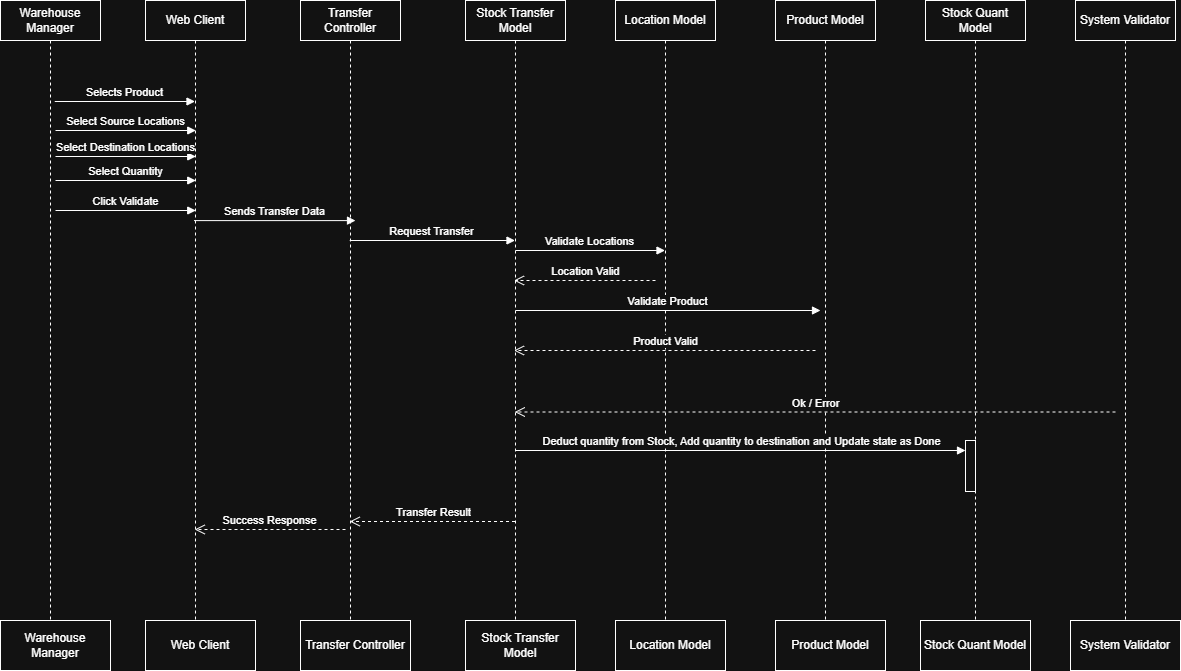

The diagram above was exported from draw.io. Its source (the exported page's mxGraphModel, read from the mxfile embedded in the PNG):
<mxGraphModel dx="1572" dy="1032" grid="1" gridSize="10" guides="1" tooltips="1" connect="1" arrows="1" fold="1" page="1" pageScale="1" pageWidth="850" pageHeight="1100" math="0" shadow="0">
  <root>
    <mxCell id="0" />
    <mxCell id="1" parent="0" />
    <mxCell id="akOLvgT12JLhZIqTuESH-1" value="Web Client" style="shape=umlLifeline;perimeter=lifelinePerimeter;whiteSpace=wrap;html=1;container=1;dropTarget=0;collapsible=0;recursiveResize=0;outlineConnect=0;portConstraint=eastwest;newEdgeStyle={&quot;edgeStyle&quot;:&quot;elbowEdgeStyle&quot;,&quot;elbow&quot;:&quot;vertical&quot;,&quot;curved&quot;:0,&quot;rounded&quot;:0};" parent="1" vertex="1">
      <mxGeometry x="470" y="700" width="100" height="620" as="geometry" />
    </mxCell>
    <mxCell id="akOLvgT12JLhZIqTuESH-4" value="Transfer Controller" style="shape=umlLifeline;perimeter=lifelinePerimeter;whiteSpace=wrap;html=1;container=1;dropTarget=0;collapsible=0;recursiveResize=0;outlineConnect=0;portConstraint=eastwest;newEdgeStyle={&quot;edgeStyle&quot;:&quot;elbowEdgeStyle&quot;,&quot;elbow&quot;:&quot;vertical&quot;,&quot;curved&quot;:0,&quot;rounded&quot;:0};" parent="1" vertex="1">
      <mxGeometry x="625" y="700" width="100" height="620" as="geometry" />
    </mxCell>
    <mxCell id="akOLvgT12JLhZIqTuESH-7" value="Stock Transfer Model" style="shape=umlLifeline;perimeter=lifelinePerimeter;whiteSpace=wrap;html=1;container=1;dropTarget=0;collapsible=0;recursiveResize=0;outlineConnect=0;portConstraint=eastwest;newEdgeStyle={&quot;edgeStyle&quot;:&quot;elbowEdgeStyle&quot;,&quot;elbow&quot;:&quot;vertical&quot;,&quot;curved&quot;:0,&quot;rounded&quot;:0};" parent="1" vertex="1">
      <mxGeometry x="790" y="700" width="100" height="620" as="geometry" />
    </mxCell>
    <mxCell id="akOLvgT12JLhZIqTuESH-14" value="Location Model" style="shape=umlLifeline;perimeter=lifelinePerimeter;whiteSpace=wrap;html=1;container=1;dropTarget=0;collapsible=0;recursiveResize=0;outlineConnect=0;portConstraint=eastwest;newEdgeStyle={&quot;edgeStyle&quot;:&quot;elbowEdgeStyle&quot;,&quot;elbow&quot;:&quot;vertical&quot;,&quot;curved&quot;:0,&quot;rounded&quot;:0};" parent="1" vertex="1">
      <mxGeometry x="940" y="700" width="100" height="620" as="geometry" />
    </mxCell>
    <mxCell id="akOLvgT12JLhZIqTuESH-16" value="Stock Quant Model" style="shape=umlLifeline;perimeter=lifelinePerimeter;whiteSpace=wrap;html=1;container=1;dropTarget=0;collapsible=0;recursiveResize=0;outlineConnect=0;portConstraint=eastwest;newEdgeStyle={&quot;edgeStyle&quot;:&quot;elbowEdgeStyle&quot;,&quot;elbow&quot;:&quot;vertical&quot;,&quot;curved&quot;:0,&quot;rounded&quot;:0};" parent="1" vertex="1">
      <mxGeometry x="1250" y="700" width="100" height="620" as="geometry" />
    </mxCell>
    <mxCell id="akOLvgT12JLhZIqTuESH-17" value="" style="html=1;points=[[0,0,0,0,5],[0,1,0,0,-5],[1,0,0,0,5],[1,1,0,0,-5]];perimeter=orthogonalPerimeter;outlineConnect=0;targetShapes=umlLifeline;portConstraint=eastwest;newEdgeStyle={&quot;curved&quot;:0,&quot;rounded&quot;:0};" parent="akOLvgT12JLhZIqTuESH-16" vertex="1">
      <mxGeometry x="40" y="440" width="10" height="51" as="geometry" />
    </mxCell>
    <mxCell id="akOLvgT12JLhZIqTuESH-18" value="System Validator" style="shape=umlLifeline;perimeter=lifelinePerimeter;whiteSpace=wrap;html=1;container=1;dropTarget=0;collapsible=0;recursiveResize=0;outlineConnect=0;portConstraint=eastwest;newEdgeStyle={&quot;edgeStyle&quot;:&quot;elbowEdgeStyle&quot;,&quot;elbow&quot;:&quot;vertical&quot;,&quot;curved&quot;:0,&quot;rounded&quot;:0};" parent="1" vertex="1">
      <mxGeometry x="1400" y="700" width="100" height="620" as="geometry" />
    </mxCell>
    <mxCell id="akOLvgT12JLhZIqTuESH-22" value="Selects Product" style="html=1;verticalAlign=bottom;endArrow=block;curved=0;rounded=0;" parent="1" edge="1">
      <mxGeometry width="80" relative="1" as="geometry">
        <mxPoint x="379.25" y="801" as="sourcePoint" />
        <mxPoint x="519.5" y="801" as="targetPoint" />
      </mxGeometry>
    </mxCell>
    <mxCell id="akOLvgT12JLhZIqTuESH-23" value="Select Source Locations" style="html=1;verticalAlign=bottom;endArrow=block;curved=0;rounded=0;" parent="1" edge="1">
      <mxGeometry width="80" relative="1" as="geometry">
        <mxPoint x="380" y="830" as="sourcePoint" />
        <mxPoint x="520.25" y="830" as="targetPoint" />
      </mxGeometry>
    </mxCell>
    <mxCell id="akOLvgT12JLhZIqTuESH-24" value="Select Quantity" style="html=1;verticalAlign=bottom;endArrow=block;curved=0;rounded=0;" parent="1" edge="1">
      <mxGeometry width="80" relative="1" as="geometry">
        <mxPoint x="380" y="880" as="sourcePoint" />
        <mxPoint x="520.25" y="880" as="targetPoint" />
      </mxGeometry>
    </mxCell>
    <mxCell id="akOLvgT12JLhZIqTuESH-25" value="Click Validate" style="html=1;verticalAlign=bottom;endArrow=block;curved=0;rounded=0;" parent="1" edge="1">
      <mxGeometry width="80" relative="1" as="geometry">
        <mxPoint x="380" y="910" as="sourcePoint" />
        <mxPoint x="520.25" y="910" as="targetPoint" />
      </mxGeometry>
    </mxCell>
    <mxCell id="akOLvgT12JLhZIqTuESH-26" value="Sends Transfer Data" style="html=1;verticalAlign=bottom;endArrow=block;curved=0;rounded=0;entryX=0.55;entryY=0.355;entryDx=0;entryDy=0;entryPerimeter=0;" parent="1" source="akOLvgT12JLhZIqTuESH-1" target="akOLvgT12JLhZIqTuESH-4" edge="1">
      <mxGeometry width="80" relative="1" as="geometry">
        <mxPoint x="530" y="920" as="sourcePoint" />
        <mxPoint x="665" y="920" as="targetPoint" />
      </mxGeometry>
    </mxCell>
    <mxCell id="akOLvgT12JLhZIqTuESH-27" value="Request Transfer" style="html=1;verticalAlign=bottom;endArrow=block;curved=0;rounded=0;" parent="1" target="akOLvgT12JLhZIqTuESH-7" edge="1">
      <mxGeometry width="80" relative="1" as="geometry">
        <mxPoint x="674.25" y="940" as="sourcePoint" />
        <mxPoint x="830" y="940" as="targetPoint" />
      </mxGeometry>
    </mxCell>
    <mxCell id="akOLvgT12JLhZIqTuESH-28" value="Validate Locations" style="html=1;verticalAlign=bottom;endArrow=block;curved=0;rounded=0;" parent="1" target="akOLvgT12JLhZIqTuESH-14" edge="1">
      <mxGeometry width="80" relative="1" as="geometry">
        <mxPoint x="840" y="950" as="sourcePoint" />
        <mxPoint x="980" y="950" as="targetPoint" />
      </mxGeometry>
    </mxCell>
    <mxCell id="akOLvgT12JLhZIqTuESH-29" value="Location Valid" style="html=1;verticalAlign=bottom;endArrow=open;dashed=1;endSize=8;curved=0;rounded=0;" parent="1" target="akOLvgT12JLhZIqTuESH-7" edge="1">
      <mxGeometry relative="1" as="geometry">
        <mxPoint x="980" y="980" as="sourcePoint" />
        <mxPoint x="900" y="980" as="targetPoint" />
      </mxGeometry>
    </mxCell>
    <mxCell id="akOLvgT12JLhZIqTuESH-30" value="Product Model" style="shape=umlLifeline;perimeter=lifelinePerimeter;whiteSpace=wrap;html=1;container=1;dropTarget=0;collapsible=0;recursiveResize=0;outlineConnect=0;portConstraint=eastwest;newEdgeStyle={&quot;edgeStyle&quot;:&quot;elbowEdgeStyle&quot;,&quot;elbow&quot;:&quot;vertical&quot;,&quot;curved&quot;:0,&quot;rounded&quot;:0};" parent="1" vertex="1">
      <mxGeometry x="1100" y="700" width="100" height="620" as="geometry" />
    </mxCell>
    <mxCell id="akOLvgT12JLhZIqTuESH-32" value="Validate Product" style="html=1;verticalAlign=bottom;endArrow=block;curved=0;rounded=0;" parent="1" edge="1">
      <mxGeometry width="80" relative="1" as="geometry">
        <mxPoint x="840" y="1010" as="sourcePoint" />
        <mxPoint x="1145" y="1010" as="targetPoint" />
      </mxGeometry>
    </mxCell>
    <mxCell id="akOLvgT12JLhZIqTuESH-33" value="Product Valid" style="html=1;verticalAlign=bottom;endArrow=open;dashed=1;endSize=8;curved=0;rounded=0;" parent="1" target="akOLvgT12JLhZIqTuESH-7" edge="1">
      <mxGeometry relative="1" as="geometry">
        <mxPoint x="1140" y="1050" as="sourcePoint" />
        <mxPoint x="900" y="1050" as="targetPoint" />
      </mxGeometry>
    </mxCell>
    <mxCell id="akOLvgT12JLhZIqTuESH-35" value="Ok / Error" style="html=1;verticalAlign=bottom;endArrow=open;dashed=1;endSize=8;curved=0;rounded=0;" parent="1" edge="1">
      <mxGeometry relative="1" as="geometry">
        <mxPoint x="1440" y="1111.5" as="sourcePoint" />
        <mxPoint x="839.25" y="1111.5" as="targetPoint" />
      </mxGeometry>
    </mxCell>
    <mxCell id="akOLvgT12JLhZIqTuESH-36" value="Deduct quantity from Stock, Add quantity to destination and Update state as Done" style="html=1;verticalAlign=bottom;endArrow=block;curved=0;rounded=0;" parent="1" target="akOLvgT12JLhZIqTuESH-17" edge="1">
      <mxGeometry width="80" relative="1" as="geometry">
        <mxPoint x="840" y="1150" as="sourcePoint" />
        <mxPoint x="1442.5" y="1151" as="targetPoint" />
      </mxGeometry>
    </mxCell>
    <mxCell id="akOLvgT12JLhZIqTuESH-37" value="Transfer Result" style="html=1;verticalAlign=bottom;endArrow=open;dashed=1;endSize=8;curved=0;rounded=0;" parent="1" edge="1">
      <mxGeometry relative="1" as="geometry">
        <mxPoint x="839.5" y="1221" as="sourcePoint" />
        <mxPoint x="674.25" y="1221" as="targetPoint" />
      </mxGeometry>
    </mxCell>
    <mxCell id="akOLvgT12JLhZIqTuESH-38" value="Success Response" style="html=1;verticalAlign=bottom;endArrow=open;dashed=1;endSize=8;curved=0;rounded=0;" parent="1" edge="1">
      <mxGeometry relative="1" as="geometry">
        <mxPoint x="670" y="1229" as="sourcePoint" />
        <mxPoint x="519.25" y="1229" as="targetPoint" />
      </mxGeometry>
    </mxCell>
    <mxCell id="akOLvgT12JLhZIqTuESH-47" value="Warehouse Manager" style="html=1;whiteSpace=wrap;" parent="1" vertex="1">
      <mxGeometry x="325" y="1320" width="110" height="50" as="geometry" />
    </mxCell>
    <mxCell id="akOLvgT12JLhZIqTuESH-48" value="Web Client" style="html=1;whiteSpace=wrap;" parent="1" vertex="1">
      <mxGeometry x="470" y="1320" width="110" height="50" as="geometry" />
    </mxCell>
    <mxCell id="akOLvgT12JLhZIqTuESH-49" value="Transfer Controller" style="html=1;whiteSpace=wrap;" parent="1" vertex="1">
      <mxGeometry x="625" y="1320" width="110" height="50" as="geometry" />
    </mxCell>
    <mxCell id="akOLvgT12JLhZIqTuESH-50" value="Stock Transfer Model" style="html=1;whiteSpace=wrap;" parent="1" vertex="1">
      <mxGeometry x="790" y="1320" width="110" height="50" as="geometry" />
    </mxCell>
    <mxCell id="akOLvgT12JLhZIqTuESH-51" value="Location Model" style="html=1;whiteSpace=wrap;" parent="1" vertex="1">
      <mxGeometry x="940" y="1320" width="110" height="50" as="geometry" />
    </mxCell>
    <mxCell id="akOLvgT12JLhZIqTuESH-52" value="Product Model" style="html=1;whiteSpace=wrap;" parent="1" vertex="1">
      <mxGeometry x="1100" y="1320" width="110" height="50" as="geometry" />
    </mxCell>
    <mxCell id="akOLvgT12JLhZIqTuESH-53" value="Stock Quant Model" style="html=1;whiteSpace=wrap;" parent="1" vertex="1">
      <mxGeometry x="1245" y="1320" width="110" height="50" as="geometry" />
    </mxCell>
    <mxCell id="akOLvgT12JLhZIqTuESH-54" value="System Validator" style="html=1;whiteSpace=wrap;" parent="1" vertex="1">
      <mxGeometry x="1395" y="1320" width="110" height="50" as="geometry" />
    </mxCell>
    <mxCell id="akOLvgT12JLhZIqTuESH-55" value="Warehouse Manager" style="shape=umlLifeline;perimeter=lifelinePerimeter;whiteSpace=wrap;html=1;container=1;dropTarget=0;collapsible=0;recursiveResize=0;outlineConnect=0;portConstraint=eastwest;newEdgeStyle={&quot;edgeStyle&quot;:&quot;elbowEdgeStyle&quot;,&quot;elbow&quot;:&quot;vertical&quot;,&quot;curved&quot;:0,&quot;rounded&quot;:0};" parent="1" vertex="1">
      <mxGeometry x="325" y="700" width="100" height="620" as="geometry" />
    </mxCell>
    <mxCell id="wlFhLPZf-mpqijrUAuyB-2" value="Select Destination Locations" style="html=1;verticalAlign=bottom;endArrow=block;curved=0;rounded=0;" parent="1" edge="1">
      <mxGeometry width="80" relative="1" as="geometry">
        <mxPoint x="380" y="856" as="sourcePoint" />
        <mxPoint x="520.25" y="856" as="targetPoint" />
      </mxGeometry>
    </mxCell>
  </root>
</mxGraphModel>